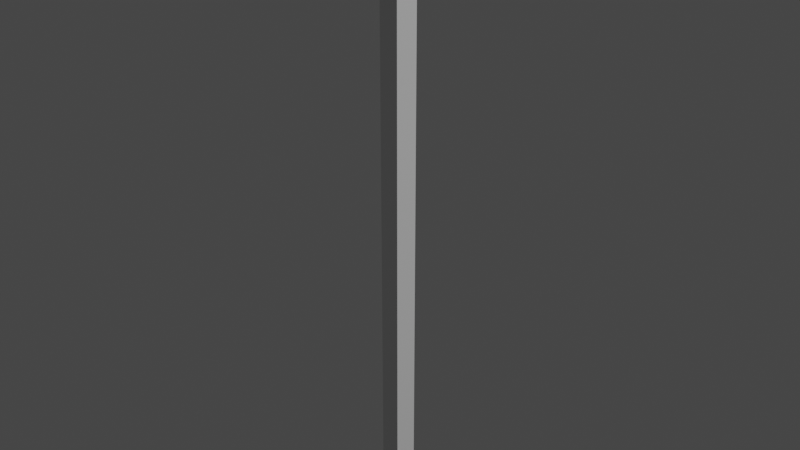 # Source: arrow.blend  (saved by Blender 3.3.6; exported with 4.5.12 LTS)
import bpy
from mathutils import Matrix  # noqa: F401  (used for matrix-valued properties, if any)

bpy.ops.wm.read_factory_settings(use_empty=True)
scene = bpy.context.scene
scene.name = 'Scene'

# ---- collections
col_collection = bpy.data.collections.new('Collection'); scene.collection.children.link(col_collection)

# ---- world
world_world = bpy.data.worlds.new('World'); scene.world = world_world
world_world.use_nodes = True; world_world.node_tree.nodes.clear()
_N = world_world.node_tree.nodes; _L = world_world.node_tree.links
n0 = _N.new('ShaderNodeOutputWorld'); n0.name = 'World Output'; n0.location = (300, 300)
n1 = _N.new('ShaderNodeBackground'); n1.name = 'Background'; n1.location = (10, 300)
n1.inputs[0].default_value = (0.05088, 0.05088, 0.05088, 1.0)
_L.new(n1.outputs[0], n0.inputs[0])
n0.is_active_output = True
world_world.color = (0.05088, 0.05088, 0.05088)
world_world.use_sun_shadow = False
world_world.sun_shadow_jitter_overblur = 0.0

# ---- lights
light_light = bpy.data.lights.new('Light', 'POINT')
light_light.transmission_factor = 0.0
light_light.energy = 1000.0
light_light.shadow_soft_size = 0.1
light_light.shadow_maximum_resolution = 0.006
light_light.use_absolute_resolution = True

# ---- meshes
me_circle = bpy.data.meshes.new('Circle')
me_circle.from_pydata([(0.0, 0.02691, 0.0), (-0.02434, 0.008316, 0.0), (-0.01504, -0.02177, 0.0), (0.01504, -0.02177, 0.0), (0.02434, 0.008316, 0.0), (0.0, 0.02691, 0.9165), (-0.02434, 0.008316, 0.9165), (-0.01504, -0.02177, 0.9165), (0.01504, -0.02177, 0.9165), (0.02434, 0.008316, 0.9165), (-0.05, 0.01437, 0.9165), (0.0, 0.05257, 0.9165), (-0.0309, -0.04743, 0.9165), (0.0309, -0.04743, 0.9165), (0.05, 0.01437, 0.9165), (-3.051e-09, -0.002709, 1.0)], [], [(1, 0, 4, 3, 2), (8, 9, 14, 13), (3, 4, 9, 8), (1, 2, 7, 6), (4, 0, 5, 9), (2, 3, 8, 7), (0, 1, 6, 5), (14, 11, 15), (6, 7, 12, 10), (9, 5, 11, 14), (7, 8, 13, 12), (5, 6, 10, 11), (12, 13, 15), (11, 10, 15), (13, 14, 15), (10, 12, 15)])
_uv = me_circle.uv_layers.new(name='UVMap')
_uv.uv.foreach_set('vector', [0.0, 0.0, 0.0, 0.0, 0.0, 0.0, 0.0, 0.0, 0.0, 0.0, 0.0, 0.0, 0.0, 0.0, 0.0, 0.0, 0.0, 0.0, 0.0, 0.0, 0.0, 0.0, 0.0, 0.0, 0.0, 0.0, 0.0, 0.0, 0.0, 0.0, 0.0, 0.0, 0.0, 0.0, 0.0, 0.0, 0.0, 0.0, 0.0, 0.0, 0.0, 0.0, 0.0, 0.0, 0.0, 0.0, 0.0, 0.0, 0.0, 0.0, 0.0, 0.0, 0.0, 0.0, 0.0, 0.0, 0.0, 0.0, 0.0, 0.0, 0.0, 0.0, 0.0, 0.0, 0.0, 0.0, 0.0, 0.0, 0.0, 0.0, 0.0, 0.0, 0.0, 0.0, 0.0, 0.0, 0.0, 0.0, 0.0, 0.0, 0.0, 0.0, 0.0, 0.0, 0.0, 0.0, 0.0, 0.0, 0.0, 0.0, 0.0, 0.0, 0.0, 0.0, 0.0, 0.0, 0.0, 0.0, 0.0, 0.0, 0.0, 0.0, 0.0, 0.0, 0.0, 0.0, 0.0, 0.0, 0.0, 0.0, 0.0, 0.0, 0.0, 0.0, 0.0, 0.0, 0.0, 0.0, 0.0, 0.0])
me_circle.update()

# ---- objects
ob_light = bpy.data.objects.new('Light', light_light)
ob_circle = bpy.data.objects.new('Circle', me_circle)

# ---- transforms, parenting, visibility, modifiers, constraints
ob_light.location = (4.076, 1.005, 5.904)
ob_light.rotation_euler = (0.6503, 0.05522, 1.866)
ob_light.lock_rotations_4d = False
ob_light.empty_display_type = 'ARROWS'
ob_light.color = (0.0, 0.0, 0.0, 0.0)
ob_light.lineart.crease_threshold = 0.0
ob_circle.location = (0.0, 0.0, 0.0)

# ---- collection membership
col_collection.objects.link(ob_light)
col_collection.objects.link(ob_circle)

# ---- scene / render settings (as saved in the file)
scene.frame_start = 1; scene.frame_end = 250; scene.frame_set(1)
scene.render.engine = 'BLENDER_EEVEE_NEXT'
scene.cycles.sampling_pattern = 'TABULATED_SOBOL'
scene.cycles.use_light_tree = False
scene.view_settings.view_transform = 'Filmic'
bpy.context.view_layer.update()

# ---- added for rendering (the .blend has no active camera): camera
cam_auto = bpy.data.cameras.new('AutoCamera')
cam_auto.lens = 50.0
cam_auto.sensor_width = 36.0
cam_auto.clip_end = 1000.0
ob_auto_camera = bpy.data.objects.new('AutoCamera', cam_auto)
scene.collection.objects.link(ob_auto_camera)
ob_auto_camera.location = (0.934431, -1.11875, 1.24754)
ob_auto_camera.rotation_euler = (1.09748, -7.21219e-08, 0.694738)
scene.camera = ob_auto_camera
bpy.context.view_layer.update()
